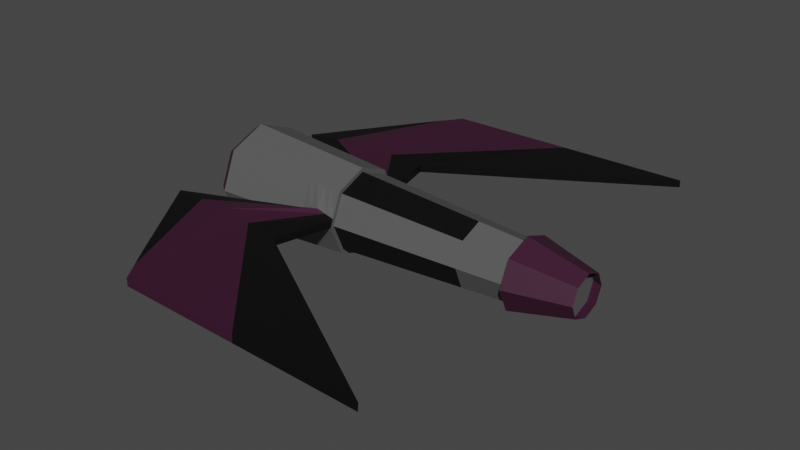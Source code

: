 # Source: player_plane_self.blend  (saved by Blender 2.92.15; exported with 4.5.12 LTS)
import bpy
from mathutils import Matrix  # noqa: F401  (used for matrix-valued properties, if any)

bpy.ops.wm.read_factory_settings(use_empty=True)
scene = bpy.context.scene
scene.name = 'Scene'

# ---- collections
col_collection = bpy.data.collections.new('Collection'); scene.collection.children.link(col_collection)

# ---- materials (node trees are filled in below, after node groups)
mat_material_001 = bpy.data.materials.new('Material.001')
mat_material_001.use_transparent_shadow = False
mat_material_002 = bpy.data.materials.new('Material.002')
mat_material_002.use_transparent_shadow = False
mat_material_003 = bpy.data.materials.new('Material.003')
mat_material_003.use_transparent_shadow = False

# ---- material node trees
mat_material_001.use_nodes = True; mat_material_001.node_tree.nodes.clear()
_N = mat_material_001.node_tree.nodes; _L = mat_material_001.node_tree.links
n0 = _N.new('ShaderNodeBsdfPrincipled'); n0.name = 'Principled BSDF'; n0.location = (10, 300)
n0.distribution = 'GGX'
n0.subsurface_method = 'BURLEY'
n0.inputs[0].default_value = (0.09463, 0.09463, 0.09463, 1.0)
n0.inputs[3].default_value = 1.45
n0.inputs[27].default_value = (0.0, 0.0, 0.0, 1.0)
n0.inputs[28].default_value = 1.0
n1 = _N.new('ShaderNodeOutputMaterial'); n1.name = 'Material Output'; n1.location = (300, 300)
_L.new(n0.outputs[0], n1.inputs[0])
n1.is_active_output = True
mat_material_002.use_nodes = True; mat_material_002.node_tree.nodes.clear()
_N = mat_material_002.node_tree.nodes; _L = mat_material_002.node_tree.links
n0 = _N.new('ShaderNodeBsdfPrincipled'); n0.name = 'Principled BSDF'; n0.location = (10, 300)
n0.distribution = 'GGX'
n0.subsurface_method = 'BURLEY'
n0.inputs[0].default_value = (0.04197, 0.006511, 0.02674, 1.0)
n0.inputs[3].default_value = 1.45
n0.inputs[27].default_value = (0.0, 0.0, 0.0, 1.0)
n0.inputs[28].default_value = 1.0
n1 = _N.new('ShaderNodeOutputMaterial'); n1.name = 'Material Output'; n1.location = (300, 300)
_L.new(n0.outputs[0], n1.inputs[0])
n1.is_active_output = True
mat_material_003.use_nodes = True; mat_material_003.node_tree.nodes.clear()
_N = mat_material_003.node_tree.nodes; _L = mat_material_003.node_tree.links
n0 = _N.new('ShaderNodeBsdfPrincipled'); n0.name = 'Principled BSDF'; n0.location = (10, 300)
n0.distribution = 'GGX'
n0.subsurface_method = 'BURLEY'
n0.inputs[0].default_value = (0.0, 0.0, 0.0, 1.0)
n0.inputs[3].default_value = 1.45
n0.inputs[27].default_value = (0.0, 0.0, 0.0, 1.0)
n0.inputs[28].default_value = 1.0
n1 = _N.new('ShaderNodeOutputMaterial'); n1.name = 'Material Output'; n1.location = (300, 300)
_L.new(n0.outputs[0], n1.inputs[0])
n1.is_active_output = True

# ---- world
world_world = bpy.data.worlds.new('World'); scene.world = world_world
world_world.use_nodes = True; world_world.node_tree.nodes.clear()
_N = world_world.node_tree.nodes; _L = world_world.node_tree.links
n0 = _N.new('ShaderNodeOutputWorld'); n0.name = 'World Output'; n0.location = (300, 300)
n1 = _N.new('ShaderNodeBackground'); n1.name = 'Background'; n1.location = (10, 300)
n1.inputs[0].default_value = (0.05088, 0.05088, 0.05088, 1.0)
_L.new(n1.outputs[0], n0.inputs[0])
n0.is_active_output = True
world_world.color = (0.05088, 0.05088, 0.05088)
world_world.use_sun_shadow = False
world_world.sun_shadow_jitter_overblur = 0.0

# ---- meshes
me_plane = bpy.data.meshes.new('Plane')
me_plane.from_pydata([(-1.414, -1.414, 11.19), (1.414, -1.414, 11.19), (-1.414, 1.414, 11.19), (1.414, 1.414, 11.19), (8.447e-07, -2.0, 11.19), (8.447e-07, 2.0, 11.19), (-2.0, 0.0, 11.19), (2.0, 0.0, 11.19), (-2.342, -2.342, -10.32), (2.342, -2.342, -10.32), (-2.342, 2.342, -10.32), (2.342, 2.342, -10.32), (4.268e-07, -3.313, -10.32), (4.268e-07, 3.313, -10.32), (-3.313, 0.0, -10.32), (3.313, 0.0, -10.32), (7.789e-07, -2.207, 7.801), (1.56, -1.56, 7.801), (2.207, 0.0, 7.801), (-1.56, -1.56, 7.801), (1.56, 1.56, 7.801), (-2.207, 0.0, 7.801), (-1.56, 1.56, 7.801), (7.789e-07, 2.207, 7.801), (6.028e-07, -2.76, -1.26), (-1.951, -1.951, -1.26), (-2.76, 0.0, -1.26), (-1.951, 1.951, -1.26), (1.951, -1.951, -1.26), (2.76, 0.0, -1.26), (1.951, 1.951, -1.26), (6.028e-07, 2.76, -1.26), (-2.342, -2.342, -10.32), (2.342, -2.342, -10.32), (-2.342, 2.342, -10.32), (2.342, 2.342, -10.32), (4.268e-07, -3.313, -10.32), (-3.313, 0.0, -10.32), (3.313, 0.0, -10.32), (4.268e-07, 3.313, -10.32), (-2.342, -2.342, -10.32), (2.342, -2.342, -10.32), (-2.342, 2.342, -10.32), (2.342, 2.342, -10.32), (4.268e-07, -3.313, -10.32), (-3.313, 0.0, -10.32), (3.313, 0.0, -10.32), (4.557e-07, 3.1, -11.03), (-2.192, 2.192, -11.03), (3.1, 4.058e-09, -11.03), (2.192, 2.192, -11.03), (4.557e-07, -3.1, -11.03), (2.192, -2.192, -11.03), (-3.1, 4.058e-09, -11.03), (-2.192, -2.192, -11.03), (4.897e-07, 2.356, -11.43), (-1.666, 1.666, -11.43), (2.356, 1.739e-08, -11.43), (1.666, 1.666, -11.43), (4.897e-07, -2.356, -11.43), (1.666, -1.666, -11.43), (-2.356, 1.739e-08, -11.43), (-1.666, -1.666, -11.43), (4.566e-07, 3.645, -10.32), (-2.577, 2.577, -10.32), (3.645, 0.0, -10.32), (2.577, 2.577, -10.32), (4.566e-07, -3.645, -10.32), (2.577, -2.577, -10.32), (-3.645, 0.0, -10.32), (-2.577, -2.577, -10.32), (5.818e-07, -3.036, -1.26), (-2.146, -2.146, -1.26), (-3.036, 0.0, -1.26), (-2.146, 2.146, -1.26), (2.146, -2.146, -1.26), (3.036, 0.0, -1.26), (2.146, 2.146, -1.26), (5.818e-07, 3.036, -1.26), (-2.4, 0.0, 11.19), (-1.697, -1.838, 11.19), (8.477e-07, -2.6, 11.19), (1.697, -1.838, 11.19), (2.4, 0.0, 11.19), (1.697, 1.838, 11.19), (8.477e-07, 2.6, 11.19), (-1.697, 1.838, 11.19), (-1.42, -6.084e-09, 15.31), (-1.004, -1.088, 15.31), (8.093e-07, -1.538, 15.31), (1.004, -1.088, 15.31), (1.42, -6.084e-09, 15.31), (1.004, 1.088, 15.31), (8.093e-07, 1.538, 15.31), (-1.004, 1.088, 15.31), (-1.576, -5.119e-09, 14.66), (-1.114, 1.207, 14.66), (8.154e-07, -1.707, 14.66), (-1.114, -1.207, 14.66), (1.114, 1.207, 14.66), (1.576, -5.119e-09, 14.66), (1.114, -1.207, 14.66), (8.154e-07, 1.707, 14.66), (0.3651, -1.849, 11.19), (0.4028, -2.04, 7.801), (0.5038, -2.551, -1.26), (0.6653, -3.369, -10.32), (0.5542, -2.806, -1.26), (0.4381, -2.403, 11.19), (-0.3411, -1.859, 11.19), (-0.3763, -2.051, 7.801), (-0.4707, -2.565, -1.26), (-0.6215, -3.387, -10.32), (-0.5178, -2.821, -1.26), (-0.4093, -2.416, 11.19), (3.201, 0.0, -3.715), (2.263, -2.263, -3.715), (-2.263, 2.263, -3.715), (-3.201, 0.0, -3.715), (-2.263, -2.263, -3.715), (5.479e-07, -3.201, -3.715), (2.263, 2.263, -3.715), (5.479e-07, 3.201, -3.715), (0.5843, -2.959, -3.715), (-0.5459, -2.975, -3.715), (2.205, -2.205, -2.488), (3.118, 0.0, -2.488), (2.205, 2.205, -2.488), (5.649e-07, 3.118, -2.488), (-0.899, -2.898, -2.488), (0.5693, -2.883, -2.488), (-2.205, 2.205, -2.488), (-3.118, 0.0, -2.488), (-2.205, -2.205, -2.488), (0.3672, -3.118, -2.488), (2.176, -2.176, -1.874), (3.077, 0.0, -1.874), (2.176, 2.176, -1.874), (5.734e-07, 3.077, -1.874), (-0.7084, -2.86, -1.874), (0.5617, -2.844, -1.874), (-2.176, 2.176, -1.874), (-3.077, 0.0, -1.874), (-2.176, -2.176, -1.874), (0.1836, -3.077, -1.874), (-0.7225, -2.936, -3.101), (0.5768, -2.921, -3.101), (-2.234, 2.234, -3.101), (-3.16, 0.0, -3.101), (-2.234, -2.234, -3.101), (0.1836, -3.16, -3.101), (2.234, -2.234, -3.101), (3.16, 0.0, -3.101), (2.234, 2.234, -3.101), (5.564e-07, 3.16, -3.101)], [(13, 39)], [(9, 15, 65, 68), (25, 26, 73, 72), (9, 12, 51, 52), (10, 14, 69, 64), (3, 5, 85, 84), (13, 10, 64, 63), (26, 27, 74, 73), (11, 13, 63, 66), (31, 30, 77, 78), (8, 12, 67, 112, 70), (2, 5, 23, 22), (5, 3, 20, 23), (6, 2, 22, 21), (0, 6, 21, 19), (3, 7, 18, 20), (103, 4, 16, 104), (109, 0, 19, 110), (7, 1, 17, 18), (22, 23, 31, 27), (23, 20, 30, 31), (21, 22, 27, 26), (19, 21, 26, 25), (20, 18, 29, 30), (104, 16, 24, 105), (110, 19, 25, 111), (18, 17, 28, 29), (9, 12, 36, 33), (9, 15, 38, 33), (8, 14, 37, 32), (11, 15, 38, 35), (14, 10, 34, 37), (8, 12, 36, 32), (33, 38, 46, 41), (32, 36, 44, 40), (33, 36, 44, 41), (37, 34, 42, 45), (32, 37, 45, 40), (35, 38, 46, 43), (48, 47, 55, 56), (10, 13, 47, 48), (15, 9, 52, 49), (13, 11, 50, 47), (8, 14, 53, 54), (11, 15, 49, 50), (14, 10, 48, 53), (12, 8, 54, 51), (61, 56, 55, 58, 57, 60, 59, 62), (49, 52, 60, 57), (47, 50, 58, 55), (54, 53, 61, 62), (50, 49, 57, 58), (53, 48, 56, 61), (51, 54, 62, 59), (52, 51, 59, 60), (115, 116, 68, 65), (124, 119, 70, 112), (123, 120, 67, 106), (121, 115, 65, 66), (119, 118, 69, 70), (118, 117, 64, 69), (122, 121, 66, 63), (117, 122, 63, 64), (30, 29, 76, 77), (105, 24, 71, 107), (15, 11, 66, 65), (111, 25, 72, 113), (12, 9, 68, 106, 67), (29, 28, 75, 76), (14, 8, 70, 69), (27, 31, 78, 74), (96, 95, 87, 94), (5, 2, 86, 85), (103, 1, 82, 108), (1, 7, 83, 82), (109, 4, 81, 114), (7, 3, 84, 83), (6, 0, 80, 79), (2, 6, 79, 86), (98, 97, 89, 88), (100, 99, 92, 91), (95, 98, 88, 87), (101, 100, 91, 90), (99, 102, 93, 92), (102, 96, 94, 93), (97, 101, 90, 89), (81, 108, 82, 101, 97), (85, 86, 96, 102), (84, 85, 102, 99), (82, 83, 100, 101), (79, 80, 98, 95), (83, 84, 99, 100), (80, 114, 81, 97, 98), (86, 79, 95, 96), (97, 101, 100, 99, 102, 96, 95, 98), (4, 103, 108, 81), (28, 105, 107, 75), (116, 123, 106, 68), (17, 104, 105, 28), (1, 103, 104, 17), (0, 109, 114, 80), (24, 111, 113, 71), (120, 124, 112, 67), (16, 110, 111, 24), (4, 109, 110, 16), (149, 148, 118, 119), (148, 147, 117, 118), (154, 153, 121, 122), (147, 154, 122, 117), (151, 146, 123, 116), (153, 152, 115, 121), (146, 150, 120, 123), (145, 149, 119, 124), (152, 151, 116, 115), (136, 135, 125, 126), (139, 143, 133, 129), (140, 144, 134, 130), (137, 136, 126, 127), (135, 140, 130, 125), (141, 138, 128, 131), (138, 137, 127, 128), (142, 141, 131, 132), (143, 142, 132, 133), (64, 63, 47, 48), (69, 64, 48, 53), (67, 51, 52, 68, 106), (65, 68, 52, 49), (63, 66, 50, 47), (66, 65, 49, 50), (70, 69, 53, 54), (70, 54, 51, 67, 112), (72, 73, 142, 143), (73, 74, 141, 142), (78, 77, 137, 138), (74, 78, 138, 141), (75, 107, 140, 135), (77, 76, 136, 137), (107, 71, 144, 140), (113, 72, 143, 139), (76, 75, 135, 136), (126, 125, 151, 152), (129, 133, 149, 145), (130, 134, 150, 146), (127, 126, 152, 153), (125, 130, 146, 151), (131, 128, 154, 147), (128, 127, 153, 154), (132, 131, 147, 148), (133, 132, 148, 149)])
me_plane.polygons.foreach_set('material_index', [0, 0, 0, 0, 0, 0, 0, 0, 0, 0, 0, 0, 0, 0, 0, 0, 0, 0, 2, 0, 0, 2, 2, 2, 0, 0, 0, 0, 0, 0, 0, 0, 0, 0, 0, 0, 0, 0, 0, 0, 0, 0, 0, 0, 0, 0, 1, 0, 0, 0, 0, 0, 0, 0, 0, 0, 0, 0, 0, 0, 0, 0, 0, 0, 0, 0, 0, 0, 0, 0, 1, 0, 0, 0, 0, 0, 0, 0, 1, 1, 1, 1, 1, 1, 1, 1, 1, 1, 1, 1, 1, 1, 1, 0, 0, 0, 0, 2, 0, 0, 0, 0, 0, 0, 0, 0, 0, 0, 0, 0, 0, 0, 0, 0, 0, 0, 0, 0, 0, 0, 0, 0, 1, 1, 1, 1, 1, 1, 1, 1, 0, 0, 0, 0, 0, 0, 0, 0, 0, 0, 0, 0, 0, 0, 0, 0, 0, 0])
_uv = me_plane.uv_layers.new(name='UVMap')
_uv.uv.foreach_set('vector', [1.0, 0.0, 1.0, 0.5, 1.0, 0.5, 1.0, 0.0, 0.0, 0.0, 0.0, 0.5, 0.0, 0.5, 0.0, 0.0, 1.0, 0.0, 0.5, 0.0, 0.5, 0.0, 1.0, 0.0, 0.0, 1.0, 0.0, 0.5, 0.0, 0.5, 0.0, 1.0, 1.0, 1.0, 0.5, 1.0, 0.5, 1.0, 1.0, 1.0, 0.5, 1.0, 0.0, 1.0, 0.0, 1.0, 0.5, 1.0, 0.0, 0.5, 0.0, 1.0, 0.0, 1.0, 0.0, 0.5, 1.0, 1.0, 0.5, 1.0, 0.5, 1.0, 1.0, 1.0, 0.5, 1.0, 1.0, 1.0, 1.0, 1.0, 0.5, 1.0, 0.0, 0.0, 0.5, 0.0, 0.5, 0.0, 0.3794, 0.0, 0.0, 0.0, 0.0, 1.0, 0.5, 1.0, 0.5, 1.0, 0.0, 1.0, 0.5, 1.0, 1.0, 1.0, 1.0, 1.0, 0.5, 1.0, 0.0, 0.5, 0.0, 1.0, 0.0, 1.0, 0.0, 0.5, 0.0, 0.0, 0.0, 0.5, 0.0, 0.5, 0.0, 0.0, 1.0, 1.0, 1.0, 0.5, 1.0, 0.5, 1.0, 1.0, 0.6291, 0.0, 0.5, 0.0, 0.5, 0.0, 0.6291, 0.0, 0.3794, 0.0, 0.0, 0.0, 0.0, 0.0, 0.3794, 0.0, 1.0, 0.5, 1.0, 0.0, 1.0, 0.0, 1.0, 0.5, 0.0, 1.0, 0.5, 1.0, 0.5, 1.0, 0.0, 1.0, 0.5, 1.0, 1.0, 1.0, 1.0, 1.0, 0.5, 1.0, 0.0, 0.5, 0.0, 1.0, 0.0, 1.0, 0.0, 0.5, 0.0, 0.0, 0.0, 0.5, 0.0, 0.5, 0.0, 0.0, 1.0, 1.0, 1.0, 0.5, 1.0, 0.5, 1.0, 1.0, 0.6291, 0.0, 0.5, 0.0, 0.5, 0.0, 0.6291, 0.0, 0.3794, 0.0, 0.0, 0.0, 0.0, 0.0, 0.3794, 0.0, 1.0, 0.5, 1.0, 0.0, 1.0, 0.0, 1.0, 0.5, 1.0, 0.0, 0.5, 0.0, 0.5, 0.0, 1.0, 0.0, 1.0, 0.0, 1.0, 0.5, 1.0, 0.5, 1.0, 0.0, 0.0, 0.0, 0.0, 0.5, 0.0, 0.5, 0.0, 0.0, 1.0, 1.0, 1.0, 0.5, 1.0, 0.5, 1.0, 1.0, 0.0, 0.5, 0.0, 1.0, 0.0, 1.0, 0.0, 0.5, 0.0, 0.0, 0.5, 0.0, 0.5, 0.0, 0.0, 0.0, 1.0, 0.0, 1.0, 0.5, 1.0, 0.5, 1.0, 0.0, 0.0, 0.0, 0.5, 0.0, 0.5, 0.0, 0.0, 0.0, 1.0, 0.0, 0.5, 0.0, 0.5, 0.0, 1.0, 0.0, 0.0, 0.5, 0.0, 1.0, 0.0, 1.0, 0.0, 0.5, 0.0, 0.0, 0.0, 0.5, 0.0, 0.5, 0.0, 0.0, 1.0, 1.0, 1.0, 0.5, 1.0, 0.5, 1.0, 1.0, 0.0, 1.0, 0.5, 1.0, 0.5, 1.0, 0.0, 1.0, 0.0, 1.0, 0.5, 1.0, 0.5, 1.0, 0.0, 1.0, 1.0, 0.5, 1.0, 0.0, 1.0, 0.0, 1.0, 0.5, 0.5, 1.0, 1.0, 1.0, 1.0, 1.0, 0.5, 1.0, 0.0, 0.0, 0.0, 0.5, 0.0, 0.5, 0.0, 0.0, 1.0, 1.0, 1.0, 0.5, 1.0, 0.5, 1.0, 1.0, 0.0, 0.5, 0.0, 1.0, 0.0, 1.0, 0.0, 0.5, 0.5, 0.0, 0.0, 0.0, 0.0, 0.0, 0.5, 0.0, 0.0, 0.5, 0.0, 1.0, 0.5, 1.0, 1.0, 1.0, 1.0, 0.5, 1.0, 0.0, 0.5, 0.0, 0.0, 0.0, 1.0, 0.5, 1.0, 0.0, 1.0, 0.0, 1.0, 0.5, 0.5, 1.0, 1.0, 1.0, 1.0, 1.0, 0.5, 1.0, 0.0, 0.0, 0.0, 0.5, 0.0, 0.5, 0.0, 0.0, 1.0, 1.0, 1.0, 0.5, 1.0, 0.5, 1.0, 1.0, 0.0, 0.5, 0.0, 1.0, 0.0, 1.0, 0.0, 0.5, 0.5, 0.0, 0.0, 0.0, 0.0, 0.0, 0.5, 0.0, 1.0, 0.0, 0.5, 0.0, 0.5, 0.0, 1.0, 0.0, 1.0, 0.5, 1.0, 0.0, 1.0, 0.0, 1.0, 0.5, 0.3794, 0.0, 0.0, 0.0, 0.0, 0.0, 0.3794, 0.0, 0.6291, 0.0, 0.5, 0.0, 0.5, 0.0, 0.6291, 0.0, 1.0, 1.0, 1.0, 0.5, 1.0, 0.5, 1.0, 1.0, 0.0, 0.0, 0.0, 0.5, 0.0, 0.5, 0.0, 0.0, 0.0, 0.5, 0.0, 1.0, 0.0, 1.0, 0.0, 0.5, 0.5, 1.0, 1.0, 1.0, 1.0, 1.0, 0.5, 1.0, 0.0, 1.0, 0.5, 1.0, 0.5, 1.0, 0.0, 1.0, 1.0, 1.0, 1.0, 0.5, 1.0, 0.5, 1.0, 1.0, 0.6291, 0.0, 0.5, 0.0, 0.5, 0.0, 0.6291, 0.0, 1.0, 0.5, 1.0, 1.0, 1.0, 1.0, 1.0, 0.5, 0.3794, 0.0, 0.0, 0.0, 0.0, 0.0, 0.3794, 0.0, 0.5, 0.0, 1.0, 0.0, 1.0, 0.0, 0.6291, 0.0, 0.5, 0.0, 1.0, 0.5, 1.0, 0.0, 1.0, 0.0, 1.0, 0.5, 0.0, 0.5, 0.0, 0.0, 0.0, 0.0, 0.0, 0.5, 0.0, 1.0, 0.5, 1.0, 0.5, 1.0, 0.0, 1.0, 0.0, 1.0, 0.0, 0.5, 0.0, 0.5, 0.0, 1.0, 0.5, 1.0, 0.0, 1.0, 0.0, 1.0, 0.5, 1.0, 0.6291, 0.0, 1.0, 0.0, 1.0, 0.0, 0.6291, 0.0, 1.0, 0.0, 1.0, 0.5, 1.0, 0.5, 1.0, 0.0, 0.3794, 0.0, 0.5, 0.0, 0.5, 0.0, 0.3794, 0.0, 1.0, 0.5, 1.0, 1.0, 1.0, 1.0, 1.0, 0.5, 0.0, 0.5, 0.0, 0.0, 0.0, 0.0, 0.0, 0.5, 0.0, 1.0, 0.0, 0.5, 0.0, 0.5, 0.0, 1.0, 0.0, 0.0, 0.5, 0.0, 0.5, 0.0, 0.0, 0.0, 1.0, 0.5, 1.0, 1.0, 1.0, 1.0, 1.0, 0.5, 0.0, 0.5, 0.0, 0.0, 0.0, 0.0, 0.0, 0.5, 1.0, 0.0, 1.0, 0.5, 1.0, 0.5, 1.0, 0.0, 1.0, 1.0, 0.5, 1.0, 0.5, 1.0, 1.0, 1.0, 0.5, 1.0, 0.0, 1.0, 0.0, 1.0, 0.5, 1.0, 0.5, 0.0, 1.0, 0.0, 1.0, 0.0, 0.5, 0.0, 0.5, 0.0, 0.6291, 0.0, 1.0, 0.0, 1.0, 0.0, 0.5, 0.0, 0.5, 1.0, 0.0, 1.0, 0.0, 1.0, 0.5, 1.0, 1.0, 1.0, 0.5, 1.0, 0.5, 1.0, 1.0, 1.0, 1.0, 0.0, 1.0, 0.5, 1.0, 0.5, 1.0, 0.0, 0.0, 0.5, 0.0, 0.0, 0.0, 0.0, 0.0, 0.5, 1.0, 0.5, 1.0, 1.0, 1.0, 1.0, 1.0, 0.5, 0.0, 0.0, 0.3794, 0.0, 0.5, 0.0, 0.5, 0.0, 0.0, 0.0, 0.0, 1.0, 0.0, 0.5, 0.0, 0.5, 0.0, 1.0, 0.0, 0.0, 0.0, 0.0, 0.0, 0.0, 0.0, 0.0, 0.0, 0.0, 0.0, 0.0, 0.0, 0.0, 0.0, 0.0, 0.5, 0.0, 0.6291, 0.0, 0.6291, 0.0, 0.5, 0.0, 1.0, 0.0, 0.6291, 0.0, 0.6291, 0.0, 1.0, 0.0, 1.0, 0.0, 0.6291, 0.0, 0.6291, 0.0, 1.0, 0.0, 1.0, 0.0, 0.6291, 0.0, 0.6291, 0.0, 1.0, 0.0, 1.0, 0.0, 0.6291, 0.0, 0.6291, 0.0, 1.0, 0.0, 0.0, 0.0, 0.3794, 0.0, 0.3794, 0.0, 0.0, 0.0, 0.5, 0.0, 0.3794, 0.0, 0.3794, 0.0, 0.5, 0.0, 0.5, 0.0, 0.3794, 0.0, 0.3794, 0.0, 0.5, 0.0, 0.5, 0.0, 0.3794, 0.0, 0.3794, 0.0, 0.5, 0.0, 0.5, 0.0, 0.3794, 0.0, 0.3794, 0.0, 0.5, 0.0, 0.0, 0.0, 0.0, 0.5, 0.0, 0.5, 0.0, 0.0, 0.0, 0.5, 0.0, 1.0, 0.0, 1.0, 0.0, 0.5, 0.5, 1.0, 1.0, 1.0, 1.0, 1.0, 0.5, 1.0, 0.0, 1.0, 0.5, 1.0, 0.5, 1.0, 0.0, 1.0, 1.0, 0.0, 0.6291, 0.0, 0.6291, 0.0, 1.0, 0.0, 1.0, 1.0, 1.0, 0.5, 1.0, 0.5, 1.0, 1.0, 0.6291, 0.0, 0.5, 0.0, 0.5, 0.0, 0.6291, 0.0, 0.3794, 0.0, 0.0, 0.0, 0.0, 0.0, 0.3794, 0.0, 1.0, 0.5, 1.0, 0.0, 1.0, 0.0, 1.0, 0.5, 1.0, 0.5, 1.0, 0.0, 1.0, 0.0, 1.0, 0.5, 0.3794, 0.0, 0.0, 0.0, 0.0, 0.0, 0.3794, 0.0, 0.6291, 0.0, 0.5, 0.0, 0.5, 0.0, 0.6291, 0.0, 1.0, 1.0, 1.0, 0.5, 1.0, 0.5, 1.0, 1.0, 1.0, 0.0, 0.6291, 0.0, 0.6291, 0.0, 1.0, 0.0, 0.0, 1.0, 0.5, 1.0, 0.5, 1.0, 0.0, 1.0, 0.5, 1.0, 1.0, 1.0, 1.0, 1.0, 0.5, 1.0, 0.0, 0.5, 0.0, 1.0, 0.0, 1.0, 0.0, 0.5, 0.0, 0.0, 0.0, 0.5, 0.0, 0.5, 0.0, 0.0, 0.0, 1.0, 0.5, 1.0, 0.5, 1.0, 0.0, 1.0, 0.0, 0.5, 0.0, 1.0, 0.0, 1.0, 0.0, 0.5, 0.0, 0.0, 0.0, 0.0, 0.0, 0.0, 0.0, 0.0, 0.0, 0.0, 1.0, 0.5, 1.0, 0.0, 0.0, 0.0, 1.0, 0.5, 0.5, 1.0, 1.0, 1.0, 1.0, 1.0, 0.5, 1.0, 1.0, 1.0, 1.0, 0.5, 1.0, 0.5, 1.0, 1.0, 0.0, 0.0, 0.0, 0.5, 0.0, 0.5, 0.0, 0.0, 0.0, 0.0, 0.0, 0.0, 0.0, 0.0, 0.0, 0.0, 0.0, 0.0, 0.0, 0.0, 0.0, 0.5, 0.0, 0.5, 0.0, 0.0, 0.0, 0.5, 0.0, 1.0, 0.0, 1.0, 0.0, 0.5, 0.5, 1.0, 1.0, 1.0, 1.0, 1.0, 0.5, 1.0, 0.0, 1.0, 0.5, 1.0, 0.5, 1.0, 0.0, 1.0, 1.0, 0.0, 0.6291, 0.0, 0.6291, 0.0, 1.0, 0.0, 1.0, 1.0, 1.0, 0.5, 1.0, 0.5, 1.0, 1.0, 0.6291, 0.0, 0.5, 0.0, 0.5, 0.0, 0.6291, 0.0, 0.3794, 0.0, 0.0, 0.0, 0.0, 0.0, 0.3794, 0.0, 1.0, 0.5, 1.0, 0.0, 1.0, 0.0, 1.0, 0.5, 1.0, 0.5, 1.0, 0.0, 1.0, 0.0, 1.0, 0.5, 0.3794, 0.0, 0.0, 0.0, 0.0, 0.0, 0.3794, 0.0, 0.6291, 0.0, 0.5, 0.0, 0.5, 0.0, 0.6291, 0.0, 1.0, 1.0, 1.0, 0.5, 1.0, 0.5, 1.0, 1.0, 1.0, 0.0, 0.6291, 0.0, 0.6291, 0.0, 1.0, 0.0, 0.0, 1.0, 0.5, 1.0, 0.5, 1.0, 0.0, 1.0, 0.5, 1.0, 1.0, 1.0, 1.0, 1.0, 0.5, 1.0, 0.0, 0.5, 0.0, 1.0, 0.0, 1.0, 0.0, 0.5, 0.0, 0.0, 0.0, 0.5, 0.0, 0.5, 0.0, 0.0])
me_plane.materials.append(mat_material_001)
me_plane.materials.append(mat_material_002)
me_plane.materials.append(mat_material_003)
me_plane.use_remesh_fix_poles = True
me_plane.use_remesh_preserve_attributes = False
me_plane.use_mirror_vertex_groups = False
me_plane.update()
me_plane_002 = bpy.data.meshes.new('Plane.002')
me_plane_002.from_pydata([(5.818e-07, -3.036, -1.26), (-0.5178, -2.821, -1.26), (5.479e-07, -3.201, -3.715), (-0.5459, -2.975, -3.715), (-0.5178, -7.001, -2.26), (5.063e-07, -7.036, -2.26), (-0.5459, -6.155, -11.72), (-5.608e-08, -6.201, -11.72), (-0.899, -2.898, -2.488), (0.3672, -3.118, -2.488), (-0.899, -6.578, -6.988), (0.3672, -6.618, -6.988), (-0.5654, -16.06, 12.65), (-0.04764, -16.1, 12.65), (-0.5935, -13.22, -6.809), (-0.04764, -13.26, -6.809), (-0.5819, -15.65, -5.082), (-0.04518, -15.67, -5.082), (-0.7084, -2.86, -1.874), (0.1836, -3.077, -1.874), (-0.7084, -6.79, -4.624), (0.1836, -6.827, -4.624), (-0.5737, -15.86, 3.782), (-0.04641, -15.88, 3.782), (-0.7225, -2.936, -3.101), (0.1836, -3.16, -3.101), (-0.7225, -6.366, -9.351), (0.1836, -6.41, -9.351), (-0.5877, -14.43, -5.946), (-0.04641, -14.46, -5.946), (5.818e-07, 3.036, -1.26), (-0.5178, 2.821, -1.26), (5.479e-07, 3.201, -3.715), (-0.5459, 2.975, -3.715), (-0.5178, 7.001, -2.26), (5.063e-07, 7.036, -2.26), (-0.5459, 6.155, -11.72), (-5.608e-08, 6.201, -11.72), (-0.899, 2.898, -2.488), (0.3672, 3.118, -2.488), (-0.899, 6.578, -6.988), (0.3672, 6.618, -6.988), (-0.5654, 16.06, 12.65), (-0.04764, 16.1, 12.65), (-0.5935, 13.22, -6.809), (-0.04764, 13.26, -6.809), (-0.5819, 15.65, -5.082), (-0.04518, 15.67, -5.082), (-0.7084, 2.86, -1.874), (0.1836, 3.077, -1.874), (-0.7084, 6.79, -4.624), (0.1836, 6.827, -4.624), (-0.5737, 15.86, 3.782), (-0.04641, 15.88, 3.782), (-0.7225, 2.936, -3.101), (0.1836, 3.16, -3.101), (-0.7225, 6.366, -9.351), (0.1836, 6.41, -9.351), (-0.5877, 14.43, -5.946), (-0.04641, 14.46, -5.946)], [], [(3, 2, 7, 6), (27, 11, 17, 29), (0, 1, 4, 5), (24, 3, 6, 26), (19, 0, 5, 21), (25, 9, 11, 27), (18, 8, 10, 20), (20, 10, 16, 22), (29, 28, 14, 15), (23, 22, 16, 17), (6, 7, 15, 14), (21, 5, 13, 23), (26, 6, 14, 28), (5, 4, 12, 13), (11, 21, 23, 17), (13, 12, 22, 23), (4, 20, 22, 12), (1, 18, 20, 4), (9, 19, 21, 11), (10, 26, 28, 16), (17, 16, 28, 29), (2, 25, 27, 7), (8, 24, 26, 10), (7, 27, 29, 15), (33, 36, 37, 32), (57, 59, 47, 41), (30, 35, 34, 31), (54, 56, 36, 33), (49, 51, 35, 30), (55, 57, 41, 39), (48, 50, 40, 38), (50, 52, 46, 40), (59, 45, 44, 58), (53, 47, 46, 52), (36, 44, 45, 37), (51, 53, 43, 35), (56, 58, 44, 36), (35, 43, 42, 34), (41, 47, 53, 51), (43, 53, 52, 42), (34, 42, 52, 50), (31, 34, 50, 48), (39, 41, 51, 49), (40, 46, 58, 56), (47, 59, 58, 46), (32, 37, 57, 55), (38, 40, 56, 54), (37, 45, 59, 57)])
me_plane_002.polygons.foreach_set('material_index', [2, 1, 2, 2, 2, 1, 1, 1, 2, 1, 2, 2, 2, 2, 1, 2, 2, 2, 1, 1, 1, 2, 1, 2, 2, 1, 2, 2, 2, 1, 1, 1, 2, 1, 2, 2, 2, 2, 1, 2, 2, 2, 1, 1, 1, 2, 1, 2])
_uv = me_plane_002.uv_layers.new(name='UVMap')
_uv.uv.foreach_set('vector', [0.3794, 0.0, 0.5, 0.0, 0.5, 0.0, 0.3794, 0.0, 0.5, 0.0, 0.5, 0.0, 0.5, 0.0, 0.5, 0.0, 0.5, 0.0, 0.3794, 0.0, 0.3794, 0.0, 0.5, 0.0, 0.3794, 0.0, 0.3794, 0.0, 0.3794, 0.0, 0.3794, 0.0, 0.5, 0.0, 0.5, 0.0, 0.5, 0.0, 0.5, 0.0, 0.5, 0.0, 0.5, 0.0, 0.5, 0.0, 0.5, 0.0, 0.3794, 0.0, 0.3794, 0.0, 0.3794, 0.0, 0.3794, 0.0, 0.3794, 0.0, 0.3794, 0.0, 0.3794, 0.0, 0.3794, 0.0, 0.5, 0.0, 0.3794, 0.0, 0.3794, 0.0, 0.5, 0.0, 0.5, 0.0, 0.3794, 0.0, 0.3794, 0.0, 0.5, 0.0, 0.3794, 0.0, 0.5, 0.0, 0.5, 0.0, 0.3794, 0.0, 0.5, 0.0, 0.5, 0.0, 0.5, 0.0, 0.5, 0.0, 0.3794, 0.0, 0.3794, 0.0, 0.3794, 0.0, 0.3794, 0.0, 0.5, 0.0, 0.3794, 0.0, 0.3794, 0.0, 0.5, 0.0, 0.5, 0.0, 0.5, 0.0, 0.5, 0.0, 0.5, 0.0, 0.5, 0.0, 0.3794, 0.0, 0.3794, 0.0, 0.5, 0.0, 0.3794, 0.0, 0.3794, 0.0, 0.3794, 0.0, 0.3794, 0.0, 0.3794, 0.0, 0.3794, 0.0, 0.3794, 0.0, 0.3794, 0.0, 0.5, 0.0, 0.5, 0.0, 0.5, 0.0, 0.5, 0.0, 0.3794, 0.0, 0.3794, 0.0, 0.3794, 0.0, 0.3794, 0.0, 0.5, 0.0, 0.3794, 0.0, 0.3794, 0.0, 0.5, 0.0, 0.5, 0.0, 0.5, 0.0, 0.5, 0.0, 0.5, 0.0, 0.3794, 0.0, 0.3794, 0.0, 0.3794, 0.0, 0.3794, 0.0, 0.5, 0.0, 0.5, 0.0, 0.5, 0.0, 0.5, 0.0, 0.3794, 0.0, 0.3794, 0.0, 0.5, 0.0, 0.5, 0.0, 0.5, 0.0, 0.5, 0.0, 0.5, 0.0, 0.5, 0.0, 0.5, 0.0, 0.5, 0.0, 0.3794, 0.0, 0.3794, 0.0, 0.3794, 0.0, 0.3794, 0.0, 0.3794, 0.0, 0.3794, 0.0, 0.5, 0.0, 0.5, 0.0, 0.5, 0.0, 0.5, 0.0, 0.5, 0.0, 0.5, 0.0, 0.5, 0.0, 0.5, 0.0, 0.3794, 0.0, 0.3794, 0.0, 0.3794, 0.0, 0.3794, 0.0, 0.3794, 0.0, 0.3794, 0.0, 0.3794, 0.0, 0.3794, 0.0, 0.5, 0.0, 0.5, 0.0, 0.3794, 0.0, 0.3794, 0.0, 0.5, 0.0, 0.5, 0.0, 0.3794, 0.0, 0.3794, 0.0, 0.3794, 0.0, 0.3794, 0.0, 0.5, 0.0, 0.5, 0.0, 0.5, 0.0, 0.5, 0.0, 0.5, 0.0, 0.5, 0.0, 0.3794, 0.0, 0.3794, 0.0, 0.3794, 0.0, 0.3794, 0.0, 0.5, 0.0, 0.5, 0.0, 0.3794, 0.0, 0.3794, 0.0, 0.5, 0.0, 0.5, 0.0, 0.5, 0.0, 0.5, 0.0, 0.5, 0.0, 0.5, 0.0, 0.3794, 0.0, 0.3794, 0.0, 0.3794, 0.0, 0.3794, 0.0, 0.3794, 0.0, 0.3794, 0.0, 0.3794, 0.0, 0.3794, 0.0, 0.3794, 0.0, 0.3794, 0.0, 0.5, 0.0, 0.5, 0.0, 0.5, 0.0, 0.5, 0.0, 0.3794, 0.0, 0.3794, 0.0, 0.3794, 0.0, 0.3794, 0.0, 0.5, 0.0, 0.5, 0.0, 0.3794, 0.0, 0.3794, 0.0, 0.5, 0.0, 0.5, 0.0, 0.5, 0.0, 0.5, 0.0, 0.3794, 0.0, 0.3794, 0.0, 0.3794, 0.0, 0.3794, 0.0, 0.5, 0.0, 0.5, 0.0, 0.5, 0.0, 0.5, 0.0])
me_plane_002.materials.append(mat_material_001)
me_plane_002.materials.append(mat_material_002)
me_plane_002.materials.append(mat_material_003)
me_plane_002.use_remesh_fix_poles = True
me_plane_002.use_remesh_preserve_attributes = False
me_plane_002.use_mirror_vertex_groups = False
me_plane_002.update()

# ---- objects
ob_plane = bpy.data.objects.new('Plane', me_plane)
ob_plane_002 = bpy.data.objects.new('Plane.002', me_plane_002)

# ---- transforms, parenting, visibility, modifiers, constraints
ob_plane.location = (0.0, 0.0, 0.0)
ob_plane.rotation_euler = (-0.0, 1.571, 0.0)
ob_plane.lineart.crease_threshold = 0.0
ob_plane_002.location = (0.0, 0.0, 0.0)
ob_plane_002.rotation_euler = (-0.0, 1.571, 0.0)
ob_plane_002.lineart.crease_threshold = 0.0

# ---- collection membership
col_collection.objects.link(ob_plane)
col_collection.objects.link(ob_plane_002)

# ---- scene / render settings (as saved in the file)
scene.frame_start = 1; scene.frame_end = 250; scene.frame_set(1)
scene.render.engine = 'BLENDER_EEVEE_NEXT'
scene.cycles.use_denoising = False
scene.cycles.samples = 128
scene.cycles.sampling_pattern = 'TABULATED_SOBOL'
scene.cycles.use_adaptive_sampling = False
scene.cycles.use_light_tree = False
scene.view_settings.view_transform = 'Filmic'
bpy.context.view_layer.update()

# ---- added for rendering (the .blend has no active camera and no usable light): camera, sun
cam_auto = bpy.data.cameras.new('AutoCamera')
cam_auto.lens = 50.0
cam_auto.sensor_width = 36.0
cam_auto.clip_end = 1000.0
ob_auto_camera = bpy.data.objects.new('AutoCamera', cam_auto)
scene.collection.objects.link(ob_auto_camera)
ob_auto_camera.location = (41.268, -47.3646, 31.5764)
ob_auto_camera.rotation_euler = (1.09748, -7.21219e-08, 0.694738)
scene.camera = ob_auto_camera
light_auto_sun = bpy.data.lights.new('AutoSun', 'SUN')
light_auto_sun.energy = 3.0
light_auto_sun.angle = 0.0523599
ob_auto_sun = bpy.data.objects.new('AutoSun', light_auto_sun)
scene.collection.objects.link(ob_auto_sun)
ob_auto_sun.rotation_euler = (0.872665, 0.174533, 0.523599)
bpy.context.view_layer.update()

